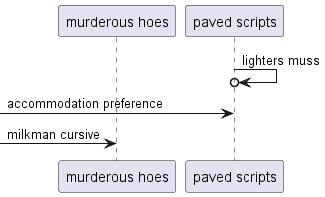

The diagram above was rendered by PlantUML. Its source (embedded in the PNG):
@startuml
participant "murderous hoes" as 0
participant "paved scripts" as 1
1 ->o 1: lighters muss
 [-> 1: accommodation preference
 [-> 0: milkman cursive
@enduml